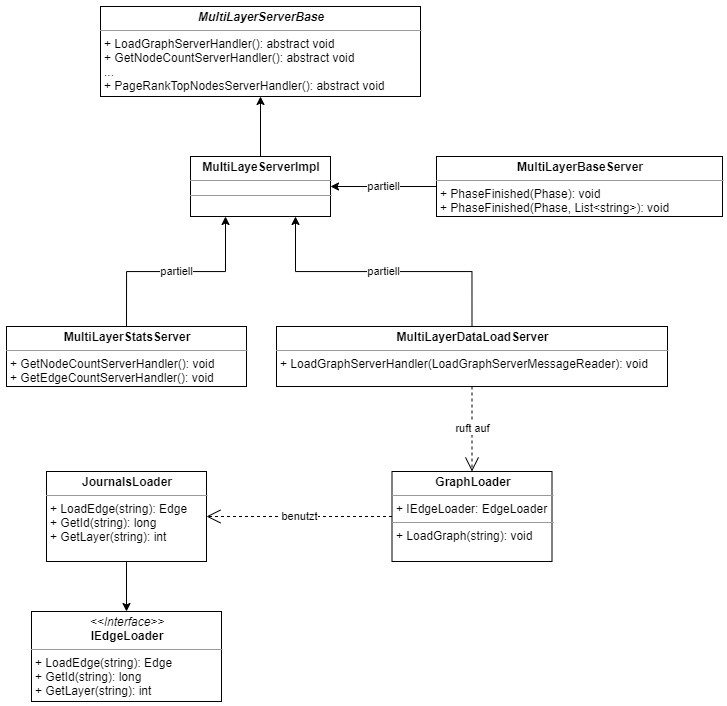

The diagram above was exported from draw.io. Its source (the exported page's mxGraphModel, read from the mxfile embedded in the PNG):
<mxGraphModel dx="1673" dy="896" grid="1" gridSize="10" guides="1" tooltips="1" connect="1" arrows="1" fold="1" page="1" pageScale="1" pageWidth="827" pageHeight="1169" math="0" shadow="0">
  <root>
    <mxCell id="rR57VJDM6TKqbv8hXlJK-0" />
    <mxCell id="rR57VJDM6TKqbv8hXlJK-1" parent="rR57VJDM6TKqbv8hXlJK-0" />
    <mxCell id="WOFvFBwF-BXXqmP6qGIH-0" value="&lt;p style=&quot;margin: 0px ; margin-top: 4px ; text-align: center&quot;&gt;&lt;b&gt;&lt;i&gt;MultiLayerServerBase&lt;/i&gt;&lt;/b&gt;&lt;/p&gt;&lt;hr size=&quot;1&quot;&gt;&lt;p style=&quot;margin: 0px ; margin-left: 4px&quot;&gt;+ LoadGraphServerHandler(): abstract void&lt;/p&gt;&lt;p style=&quot;margin: 0px ; margin-left: 4px&quot;&gt;+ GetNodeCountServerHandler(): abstract void&lt;/p&gt;&lt;p style=&quot;margin: 0px ; margin-left: 4px&quot;&gt;...&lt;/p&gt;&lt;p style=&quot;margin: 0px ; margin-left: 4px&quot;&gt;+ PageRankTopNodesServerHandler(): abstract void&lt;/p&gt;" style="verticalAlign=top;align=left;overflow=fill;fontSize=12;fontFamily=Helvetica;html=1;" vertex="1" parent="rR57VJDM6TKqbv8hXlJK-1">
      <mxGeometry x="254" y="30" width="320" height="90" as="geometry" />
    </mxCell>
    <mxCell id="bnsuzKT_9SsGWL_-k2xz-4" style="edgeStyle=orthogonalEdgeStyle;rounded=0;orthogonalLoop=1;jettySize=auto;html=1;exitX=0.5;exitY=0;exitDx=0;exitDy=0;" edge="1" parent="rR57VJDM6TKqbv8hXlJK-1" source="gGK3AE2NLih5bzGLwe6L-0" target="WOFvFBwF-BXXqmP6qGIH-0">
      <mxGeometry relative="1" as="geometry" />
    </mxCell>
    <mxCell id="gGK3AE2NLih5bzGLwe6L-0" value="&lt;p style=&quot;margin: 0px ; margin-top: 4px ; text-align: center&quot;&gt;&lt;b&gt;MultiLayeServerImpl&lt;/b&gt;&lt;/p&gt;&lt;hr size=&quot;1&quot;&gt;&lt;div style=&quot;height: 2px&quot;&gt;&lt;/div&gt;&lt;hr size=&quot;1&quot;&gt;&lt;div style=&quot;height: 2px&quot;&gt;&lt;/div&gt;" style="verticalAlign=top;align=left;overflow=fill;fontSize=12;fontFamily=Helvetica;html=1;" vertex="1" parent="rR57VJDM6TKqbv8hXlJK-1">
      <mxGeometry x="344" y="180" width="140" height="60" as="geometry" />
    </mxCell>
    <mxCell id="bnsuzKT_9SsGWL_-k2xz-5" value="partiell" style="edgeStyle=orthogonalEdgeStyle;rounded=0;orthogonalLoop=1;jettySize=auto;html=1;exitX=0;exitY=0.5;exitDx=0;exitDy=0;entryX=1;entryY=0.5;entryDx=0;entryDy=0;" edge="1" parent="rR57VJDM6TKqbv8hXlJK-1" source="u0kKlBWBa52wqwae6n6f-0" target="gGK3AE2NLih5bzGLwe6L-0">
      <mxGeometry relative="1" as="geometry" />
    </mxCell>
    <mxCell id="u0kKlBWBa52wqwae6n6f-0" value="&lt;p style=&quot;margin: 0px ; margin-top: 4px ; text-align: center&quot;&gt;&lt;b&gt;MultiLayerBaseServer&lt;/b&gt;&lt;/p&gt;&lt;hr size=&quot;1&quot;&gt;&lt;p style=&quot;margin: 0px ; margin-left: 4px&quot;&gt;+ PhaseFinished(Phase): void&lt;/p&gt;&lt;p style=&quot;margin: 0px ; margin-left: 4px&quot;&gt;+ PhaseFinished(Phase, List&amp;lt;string&amp;gt;): void&lt;br&gt;&lt;/p&gt;&lt;p style=&quot;margin: 0px ; margin-left: 4px&quot;&gt;&lt;br&gt;&lt;/p&gt;" style="verticalAlign=top;align=left;overflow=fill;fontSize=12;fontFamily=Helvetica;html=1;" vertex="1" parent="rR57VJDM6TKqbv8hXlJK-1">
      <mxGeometry x="590" y="180" width="286" height="60" as="geometry" />
    </mxCell>
    <mxCell id="bnsuzKT_9SsGWL_-k2xz-7" value="partiell" style="edgeStyle=orthogonalEdgeStyle;rounded=0;orthogonalLoop=1;jettySize=auto;html=1;exitX=0.5;exitY=0;exitDx=0;exitDy=0;entryX=0.75;entryY=1;entryDx=0;entryDy=0;" edge="1" parent="rR57VJDM6TKqbv8hXlJK-1" source="0sFah9hZs8o5D-MlczSA-0" target="gGK3AE2NLih5bzGLwe6L-0">
      <mxGeometry relative="1" as="geometry" />
    </mxCell>
    <mxCell id="0sFah9hZs8o5D-MlczSA-0" value="&lt;p style=&quot;margin: 0px ; margin-top: 4px ; text-align: center&quot;&gt;&lt;b&gt;MultiLayerDataLoadServer&lt;/b&gt;&lt;/p&gt;&lt;hr size=&quot;1&quot;&gt;&lt;p style=&quot;margin: 0px ; margin-left: 4px&quot;&gt;+ LoadGraphServerHandler(LoadGraphServerMessageReader): void&lt;/p&gt;" style="verticalAlign=top;align=left;overflow=fill;fontSize=12;fontFamily=Helvetica;html=1;" vertex="1" parent="rR57VJDM6TKqbv8hXlJK-1">
      <mxGeometry x="430" y="350" width="391" height="60" as="geometry" />
    </mxCell>
    <mxCell id="bnsuzKT_9SsGWL_-k2xz-6" value="partiell" style="edgeStyle=orthogonalEdgeStyle;rounded=0;orthogonalLoop=1;jettySize=auto;html=1;exitX=0.5;exitY=0;exitDx=0;exitDy=0;entryX=0.25;entryY=1;entryDx=0;entryDy=0;" edge="1" parent="rR57VJDM6TKqbv8hXlJK-1" source="0sFah9hZs8o5D-MlczSA-1" target="gGK3AE2NLih5bzGLwe6L-0">
      <mxGeometry relative="1" as="geometry" />
    </mxCell>
    <mxCell id="0sFah9hZs8o5D-MlczSA-1" value="&lt;p style=&quot;margin: 0px ; margin-top: 4px ; text-align: center&quot;&gt;&lt;b&gt;MultiLayerStatsServer&lt;/b&gt;&lt;/p&gt;&lt;hr size=&quot;1&quot;&gt;&lt;p style=&quot;margin: 0px ; margin-left: 4px&quot;&gt;+ GetNodeCountServerHandler(): void&lt;/p&gt;&lt;p style=&quot;margin: 0px ; margin-left: 4px&quot;&gt;+ GetEdgeCountServerHandler(): void&lt;/p&gt;" style="verticalAlign=top;align=left;overflow=fill;fontSize=12;fontFamily=Helvetica;html=1;" vertex="1" parent="rR57VJDM6TKqbv8hXlJK-1">
      <mxGeometry x="160" y="350" width="240" height="60" as="geometry" />
    </mxCell>
    <mxCell id="bnsuzKT_9SsGWL_-k2xz-0" value="&lt;p style=&quot;margin: 0px ; margin-top: 4px ; text-align: center&quot;&gt;&lt;i&gt;&amp;lt;&amp;lt;Interface&amp;gt;&amp;gt;&lt;/i&gt;&lt;br&gt;&lt;b&gt;IEdgeLoader&lt;/b&gt;&lt;/p&gt;&lt;hr size=&quot;1&quot;&gt;&lt;p style=&quot;margin: 0px ; margin-left: 4px&quot;&gt;+ LoadEdge(string): Edge&lt;/p&gt;&lt;p style=&quot;margin: 0px ; margin-left: 4px&quot;&gt;+ GetId(string): long&lt;/p&gt;&lt;p style=&quot;margin: 0px ; margin-left: 4px&quot;&gt;+ GetLayer(string): int&lt;/p&gt;" style="verticalAlign=top;align=left;overflow=fill;fontSize=12;fontFamily=Helvetica;html=1;" vertex="1" parent="rR57VJDM6TKqbv8hXlJK-1">
      <mxGeometry x="185" y="635" width="190" height="90" as="geometry" />
    </mxCell>
    <mxCell id="bnsuzKT_9SsGWL_-k2xz-8" style="edgeStyle=orthogonalEdgeStyle;rounded=0;orthogonalLoop=1;jettySize=auto;html=1;exitX=0.5;exitY=1;exitDx=0;exitDy=0;entryX=0.5;entryY=0;entryDx=0;entryDy=0;" edge="1" parent="rR57VJDM6TKqbv8hXlJK-1" source="bnsuzKT_9SsGWL_-k2xz-2" target="bnsuzKT_9SsGWL_-k2xz-0">
      <mxGeometry relative="1" as="geometry" />
    </mxCell>
    <mxCell id="bnsuzKT_9SsGWL_-k2xz-2" value="&lt;p style=&quot;margin: 0px ; margin-top: 4px ; text-align: center&quot;&gt;&lt;b&gt;JournalsLoader&lt;/b&gt;&lt;/p&gt;&lt;hr size=&quot;1&quot;&gt;&lt;p style=&quot;margin: 0px ; margin-left: 4px&quot;&gt;+&lt;span&gt;&amp;nbsp;LoadEdge(string): Edge&lt;/span&gt;&lt;/p&gt;&lt;p style=&quot;margin: 0px 0px 0px 4px&quot;&gt;+ GetId(string): long&lt;/p&gt;&lt;p style=&quot;margin: 0px 0px 0px 4px&quot;&gt;+ GetLayer(string): int&lt;/p&gt;" style="verticalAlign=top;align=left;overflow=fill;fontSize=12;fontFamily=Helvetica;html=1;" vertex="1" parent="rR57VJDM6TKqbv8hXlJK-1">
      <mxGeometry x="200" y="495" width="160" height="90" as="geometry" />
    </mxCell>
    <mxCell id="bnsuzKT_9SsGWL_-k2xz-3" value="&lt;p style=&quot;margin: 0px ; margin-top: 4px ; text-align: center&quot;&gt;&lt;b&gt;GraphLoader&lt;/b&gt;&lt;/p&gt;&lt;hr size=&quot;1&quot;&gt;&lt;p style=&quot;margin: 0px ; margin-left: 4px&quot;&gt;+ IEdgeLoader: EdgeLoader&lt;/p&gt;&lt;hr size=&quot;1&quot;&gt;&lt;p style=&quot;margin: 0px ; margin-left: 4px&quot;&gt;+ LoadGraph(string): void&lt;/p&gt;" style="verticalAlign=top;align=left;overflow=fill;fontSize=12;fontFamily=Helvetica;html=1;" vertex="1" parent="rR57VJDM6TKqbv8hXlJK-1">
      <mxGeometry x="545.5" y="495" width="160" height="90" as="geometry" />
    </mxCell>
    <mxCell id="bnsuzKT_9SsGWL_-k2xz-9" value="ruft auf" style="endArrow=open;endSize=12;dashed=1;html=1;entryX=0.5;entryY=0;entryDx=0;entryDy=0;exitX=0.5;exitY=1;exitDx=0;exitDy=0;" edge="1" parent="rR57VJDM6TKqbv8hXlJK-1" source="0sFah9hZs8o5D-MlczSA-0" target="bnsuzKT_9SsGWL_-k2xz-3">
      <mxGeometry width="160" relative="1" as="geometry">
        <mxPoint x="420" y="460" as="sourcePoint" />
        <mxPoint x="580" y="460" as="targetPoint" />
      </mxGeometry>
    </mxCell>
    <mxCell id="bnsuzKT_9SsGWL_-k2xz-11" value="benutzt" style="endArrow=open;endSize=12;dashed=1;html=1;entryX=1;entryY=0.5;entryDx=0;entryDy=0;exitX=0;exitY=0.5;exitDx=0;exitDy=0;" edge="1" parent="rR57VJDM6TKqbv8hXlJK-1" source="bnsuzKT_9SsGWL_-k2xz-3" target="bnsuzKT_9SsGWL_-k2xz-2">
      <mxGeometry width="160" relative="1" as="geometry">
        <mxPoint x="635.5" y="420" as="sourcePoint" />
        <mxPoint x="635.5" y="550" as="targetPoint" />
      </mxGeometry>
    </mxCell>
  </root>
</mxGraphModel>